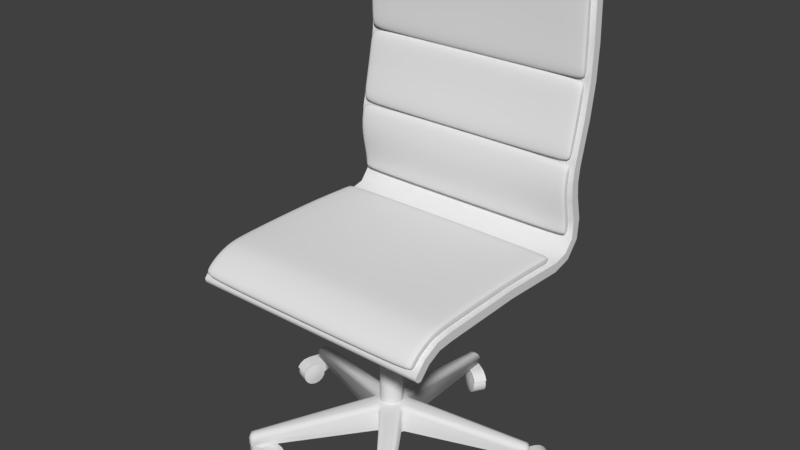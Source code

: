 # Source: office_chair.blend  (saved by Blender 2.79.0; exported with 4.5.12 LTS)
import bpy
from mathutils import Matrix  # noqa: F401  (used for matrix-valued properties, if any)

bpy.ops.wm.read_factory_settings(use_empty=True)
scene = bpy.context.scene
scene.name = 'Scene'

# ---- collections
col_collection_1 = bpy.data.collections.new('Collection 1'); scene.collection.children.link(col_collection_1)

# ---- materials (node trees are filled in below, after node groups)
mat_material = bpy.data.materials.new('Material')
mat_material.alpha_threshold = 0.0
mat_material.use_transparent_shadow = False
mat_material.roughness = 0.5
mat_material.line_color = (0.0, 0.0, 0.0, 1.0)

# ---- material node trees

# ---- world
world_world = bpy.data.worlds.new('World'); scene.world = world_world
world_world.color = (0.05088, 0.05088, 0.05088)
world_world.use_sun_shadow = False
world_world.sun_shadow_jitter_overblur = 0.0
world_world.cycles.sampling_method = 'MANUAL'

# ---- meshes
me_cylinder_003 = bpy.data.meshes.new('Cylinder.003')
me_cylinder_003.from_pydata([(0.1267, 0.06594, -0.09848), (0.1267, -0.06594, -0.09848), (0.1329, 0.06594, -0.09971), (0.1329, -0.06594, -0.09971), (0.1381, 0.06594, -0.1032), (0.1381, -0.06594, -0.1032), (0.1416, 0.06594, -0.1084), (0.1416, -0.06594, -0.1084), (0.1428, 0.06594, -0.1146), (0.1428, -0.06594, -0.1146), (0.1416, 0.06594, -0.1208), (0.1416, -0.06594, -0.1208), (0.1381, 0.06594, -0.126), (0.1381, -0.06594, -0.126), (0.1329, 0.06594, -0.1295), (0.1329, -0.06594, -0.1295), (0.1267, 0.06594, -0.1307), (0.1267, -0.06594, -0.1307), (0.1205, 0.06594, -0.1295), (0.1205, -0.06594, -0.1295), (0.1153, 0.06594, -0.126), (0.1153, -0.06594, -0.126), (0.1118, 0.06594, -0.1208), (0.1118, -0.06594, -0.1208), (0.1106, 0.06594, -0.1146), (0.1106, -0.06594, -0.1146), (0.1118, 0.06594, -0.1084), (0.1118, -0.06594, -0.1084), (0.1153, 0.06594, -0.1032), (0.1153, -0.06594, -0.1032), (0.1205, 0.06594, -0.09971), (0.1205, -0.06594, -0.09971), (0.1267, 0.05408, -0.01957), (0.1631, 0.05408, -0.0268), (0.1631, -0.05408, -0.0268), (0.1267, -0.05408, -0.01957), (0.1939, 0.05408, -0.0474), (0.1939, -0.05408, -0.0474), (0.2145, 0.05408, -0.07823), (0.2145, -0.05408, -0.07823), (0.2217, 0.05408, -0.1146), (0.2217, -0.05408, -0.1146), (0.2145, 0.05408, -0.151), (0.2145, -0.05408, -0.151), (0.1939, 0.05408, -0.1818), (0.1939, -0.05408, -0.1818), (0.1631, 0.05408, -0.2024), (0.1631, -0.05408, -0.2024), (0.1267, 0.05408, -0.2096), (0.1267, -0.05408, -0.2096), (0.09034, 0.05408, -0.2024), (0.09034, -0.05408, -0.2024), (0.05951, 0.05408, -0.1818), (0.05951, -0.05408, -0.1818), (0.03891, 0.05408, -0.151), (0.03891, -0.05408, -0.151), (0.03168, 0.05408, -0.1146), (0.03168, -0.05408, -0.1146), (0.03891, 0.05408, -0.07823), (0.03891, -0.05408, -0.07823), (0.05951, 0.05408, -0.0474), (0.05951, -0.05408, -0.0474), (0.09034, 0.05408, -0.0268), (0.09034, -0.05408, -0.0268), (0.1267, 0.06384, -0.07042), (0.1436, 0.06384, -0.07378), (0.1436, -0.06384, -0.07378), (0.1267, -0.06384, -0.07042), (0.1579, 0.06384, -0.08336), (0.1579, -0.06384, -0.08336), (0.1675, 0.06384, -0.09769), (0.1675, -0.06384, -0.09769), (0.1709, 0.06384, -0.1146), (0.1709, -0.06384, -0.1146), (0.1675, 0.06384, -0.1315), (0.1675, -0.06384, -0.1315), (0.1579, 0.06384, -0.1458), (0.1579, -0.06384, -0.1458), (0.1436, 0.06384, -0.1554), (0.1436, -0.06384, -0.1554), (0.1267, 0.06384, -0.1588), (0.1267, -0.06384, -0.1588), (0.1098, 0.06384, -0.1554), (0.1098, -0.06384, -0.1554), (0.09547, 0.06384, -0.1458), (0.09547, -0.06384, -0.1458), (0.08589, 0.06384, -0.1315), (0.08589, -0.06384, -0.1315), (0.08253, 0.06384, -0.1146), (0.08253, -0.06384, -0.1146), (0.08589, 0.06384, -0.09769), (0.08589, -0.06384, -0.09769), (0.09547, 0.06384, -0.08336), (0.09547, -0.06384, -0.08336), (0.1098, 0.06384, -0.07378), (0.1098, -0.06384, -0.07378), (0.1267, 0.05408, 0.0004336), (0.1267, -0.05408, 0.0004342), (0.1707, 0.05408, -0.008322), (0.1707, -0.05408, -0.008322), (0.208, 0.05408, -0.03326), (0.208, -0.05408, -0.03326), (0.2311, 0.05408, -0.06712), (0.2311, -0.05408, -0.06712), (0.01863, 0.05408, -0.1107), (0.01863, -0.05408, -0.1107), (0.01863, 0.05408, -0.07057), (0.01863, -0.05408, -0.07057), (0.01863, 0.05408, -0.03326), (0.01863, -0.05408, -0.03326), (0.01863, 0.05408, 0.0004336), (0.01863, -0.05408, 0.0004336), (0.1267, 0.05408, -0.01957), (0.1267, -0.05408, -0.01957), (0.1631, 0.05408, -0.0268), (0.1631, -0.05408, -0.0268), (0.1939, 0.05408, -0.0474), (0.1939, -0.05408, -0.0474), (0.2145, 0.05408, -0.07823), (0.2145, -0.05408, -0.07823), (0.03168, 0.05408, -0.1146), (0.03168, -0.05408, -0.1146), (0.03891, 0.05408, -0.07823), (0.03891, -0.05408, -0.07823), (0.05951, 0.05408, -0.0474), (0.05951, -0.05408, -0.0474), (0.09034, 0.05408, -0.0268), (0.09034, -0.05408, -0.0268), (0.1267, -0.03165, 0.0004341), (0.1267, 0.03165, 0.0004337), (0.1267, -2.421e-08, 0.0004339), (0.1707, 0.03165, -0.008322), (0.1707, -0.03165, -0.008322), (0.1707, -2.98e-08, -0.008322), (0.208, 0.03165, -0.03326), (0.208, -0.03165, -0.03326), (0.208, -2.98e-08, -0.03326), (0.2311, 0.03165, -0.06712), (0.2311, -0.03165, -0.06712), (0.2311, -2.235e-08, -0.06712), (-0.0154, -0.03737, -0.1107), (-0.0154, 0.03737, -0.1107), (-0.02927, -2.176e-08, -0.1107), (-0.0154, 0.03737, -0.07057), (-0.0154, -0.03737, -0.07057), (-0.02927, -2.176e-08, -0.07057), (-0.0154, 0.03737, -0.03326), (-0.0154, -0.03737, -0.03326), (-0.02927, -3.04e-08, -0.03326), (-0.0154, 0.03737, 0.0004336), (-0.0154, -0.03737, 0.0004336), (-0.02927, -3.04e-08, 0.0004336), (0.2145, -0.03165, -0.07823), (0.2145, 0.03165, -0.07823), (0.2145, -2.235e-08, -0.07823), (0.03168, 0.03165, -0.1146), (0.03168, -0.03165, -0.1146), (0.03168, -2.235e-08, -0.1146)], [], [(32, 35, 34, 33), (33, 34, 37, 36), (36, 37, 39, 38), (38, 39, 41, 40), (40, 41, 43, 42), (42, 43, 45, 44), (44, 45, 47, 46), (46, 47, 49, 48), (48, 49, 51, 50), (50, 51, 53, 52), (52, 53, 55, 54), (54, 55, 57, 56), (56, 57, 59, 58), (58, 59, 61, 60), (3, 1, 31, 29, 27, 25, 23, 21, 19, 17, 15, 13, 11, 9, 7, 5), (60, 61, 63, 62), (62, 63, 35, 32), (0, 2, 4, 6, 8, 10, 12, 14, 16, 18, 20, 22, 24, 26, 28, 30), (65, 64, 32, 33), (67, 66, 34, 35), (68, 65, 33, 36), (66, 69, 37, 34), (70, 68, 36, 38), (69, 71, 39, 37), (72, 70, 38, 40), (71, 73, 41, 39), (74, 72, 40, 42), (73, 75, 43, 41), (76, 74, 42, 44), (75, 77, 45, 43), (78, 76, 44, 46), (77, 79, 47, 45), (80, 78, 46, 48), (79, 81, 49, 47), (82, 80, 48, 50), (81, 83, 51, 49), (84, 82, 50, 52), (83, 85, 53, 51), (86, 84, 52, 54), (85, 87, 55, 53), (88, 86, 54, 56), (87, 89, 57, 55), (90, 88, 56, 58), (89, 91, 59, 57), (92, 90, 58, 60), (91, 93, 61, 59), (94, 92, 60, 62), (93, 95, 63, 61), (64, 94, 62, 32), (95, 67, 35, 63), (2, 0, 64, 65), (1, 3, 66, 67), (4, 2, 65, 68), (3, 5, 69, 66), (6, 4, 68, 70), (5, 7, 71, 69), (8, 6, 70, 72), (7, 9, 73, 71), (10, 8, 72, 74), (9, 11, 75, 73), (12, 10, 74, 76), (11, 13, 77, 75), (14, 12, 76, 78), (13, 15, 79, 77), (16, 14, 78, 80), (15, 17, 81, 79), (18, 16, 80, 82), (17, 19, 83, 81), (20, 18, 82, 84), (19, 21, 85, 83), (22, 20, 84, 86), (21, 23, 87, 85), (24, 22, 86, 88), (23, 25, 89, 87), (26, 24, 88, 90), (25, 27, 91, 89), (28, 26, 90, 92), (27, 29, 93, 91), (30, 28, 92, 94), (29, 31, 95, 93), (0, 30, 94, 64), (31, 1, 67, 95), (110, 149, 129, 96), (100, 134, 137, 102), (102, 137, 153, 118), (105, 140, 156, 121), (108, 146, 149, 110), (96, 129, 131, 98), (96, 98, 114, 112), (99, 97, 113, 115), (98, 100, 116, 114), (101, 99, 115, 117), (100, 102, 118, 116), (103, 101, 117, 119), (104, 141, 143, 106), (140, 105, 107, 144), (104, 106, 122, 120), (107, 105, 121, 123), (106, 108, 124, 122), (109, 107, 123, 125), (108, 110, 126, 124), (111, 109, 125, 127), (110, 96, 112, 126), (97, 111, 127, 113), (106, 143, 146, 108), (138, 103, 119, 152), (98, 131, 134, 100), (147, 109, 111, 150), (144, 107, 109, 147), (141, 104, 120, 155), (135, 101, 103, 138), (132, 99, 101, 135), (128, 97, 99, 132), (141, 155, 157, 142), (142, 157, 156, 140), (138, 152, 154, 139), (139, 154, 153, 137), (150, 128, 130, 151), (151, 130, 129, 149), (147, 150, 151, 148), (148, 151, 149, 146), (144, 147, 148, 145), (145, 148, 146, 143), (140, 144, 145, 142), (142, 145, 143, 141), (135, 138, 139, 136), (136, 139, 137, 134), (132, 135, 136, 133), (133, 136, 134, 131), (128, 132, 133, 130), (130, 133, 131, 129), (150, 111, 97, 128)])
me_cylinder_003.polygons.foreach_set('use_smooth', [True] * 132)
_k = set([(32, 33), (32, 62), (33, 36), (34, 35), (34, 37), (35, 63), (36, 38), (37, 39), (38, 40), (39, 41), (40, 42), (41, 43), (42, 44), (43, 45), (44, 46), (45, 47), (46, 48), (47, 49), (48, 50), (49, 51), (50, 52), (51, 53), (52, 54), (53, 55), (54, 56), (55, 57), (56, 58), (57, 59), (58, 60), (59, 61), (60, 62), (61, 63), (96, 98), (96, 110), (97, 99), (97, 111), (98, 100), (99, 101), (100, 102), (101, 103), (102, 118), (102, 137), (103, 119), (103, 138), (104, 106), (104, 120), (104, 141), (105, 107), (105, 121), (105, 140), (106, 108), (107, 109), (108, 110), (109, 111), (110, 149), (111, 150), (112, 114), (112, 126), (113, 115), (113, 127), (114, 116), (115, 117), (116, 118), (117, 119), (118, 153), (119, 152), (120, 122), (120, 155), (121, 123), (121, 156), (122, 124), (123, 125), (124, 126), (125, 127), (137, 139), (138, 139), (140, 142), (141, 142), (149, 151), (150, 151), (152, 154), (153, 154), (155, 157), (156, 157)])
me_cylinder_003.attributes.new('sharp_edge', 'BOOLEAN', 'EDGE').data.foreach_set('value', [ (min(e.vertices), max(e.vertices)) in _k for e in me_cylinder_003.edges])
me_cylinder_003.use_remesh_preserve_volume = False
me_cylinder_003.use_remesh_preserve_attributes = False
me_cylinder_003.use_mirror_vertex_groups = False
me_cylinder_003.update()
me_cylinder_002 = bpy.data.meshes.new('Cylinder.002')
me_cylinder_002.from_pydata([(3.353e-08, 2.608e-08, 0.0016), (0.7006, -0.877, -0.1908), (0.6689, -0.9207, -0.1908), (0.6176, -0.9373, -0.1908), (-0.6176, -0.9373, -0.1908), (-0.6689, -0.9207, -0.1908), (-0.7006, -0.877, -0.1908), (-1.082, 0.2977, -0.1908), (-1.082, 0.3517, -0.1908), (-1.051, 0.3953, -0.1908), (1.051, 0.3953, -0.1908), (1.082, 0.3517, -0.1908), (1.082, 0.2977, -0.1908), (2.058e-07, 1.138, -0.1908), (0.05128, 1.121, -0.1908), (-0.05128, 1.121, -0.1908), (2.833e-08, 0.1454, 0.0016), (0.1383, 0.04493, 0.0016), (0.08547, -0.1176, 0.0016), (-0.08546, -0.1176, 0.0016), (-0.1383, 0.04493, 0.0016), (-0.09463, 0.1299, -0.03865), (-0.08824, 0.1212, -0.01184), (-0.07295, 0.1001, 0.0), (-0.09506, 0.1291, -0.1908), (0.09428, 0.1301, -0.03865), (0.08804, 0.1214, -0.01184), (0.07268, 0.1003, -7.451e-09), (0.09344, 0.1303, -0.1908), (0.1529, -0.04945, -0.03865), (0.1427, -0.04622, -0.01184), (0.1179, -0.03812, 0.0), (0.1528, -0.0486, -0.1908), (0.0002174, -0.1607, -0.03865), (7.471e-05, -0.15, -0.01184), (3.144e-06, -0.1239, 4.47e-08), (0.001003, -0.1603, -0.1908), (-0.1528, -0.04987, -0.03865), (-0.1426, -0.04641, -0.01184), (-0.1178, -0.03828, 3.725e-08), (-0.1522, -0.0505, -0.1908), (0.1046, 0.1231, -0.1908), (0.08224, 0.1375, -0.1908), (0.1495, -0.06146, -0.1908), (0.1562, -0.03574, -0.1908), (-0.01226, -0.1611, -0.1908), (0.01427, -0.1596, -0.1908), (-0.157, -0.03813, -0.1908), (-0.1473, -0.06288, -0.1908), (-0.08479, 0.1376, -0.1908), (-0.1053, 0.1207, -0.1908), (0.6553, -0.8766, -0.1335), (0.7006, -0.877, -0.1764), (0.6873, -0.8769, -0.1483), (0.6461, -0.8893, -0.1335), (0.6689, -0.9207, -0.1764), (0.6622, -0.9115, -0.1483), (0.6312, -0.8942, -0.1335), (0.6176, -0.9373, -0.1764), (0.6216, -0.9247, -0.1483), (-0.6314, -0.8941, -0.1335), (-0.6176, -0.9373, -0.1764), (-0.6217, -0.9247, -0.1483), (-0.6461, -0.8893, -0.1335), (-0.6689, -0.9207, -0.1764), (-0.6622, -0.9115, -0.1483), (-0.6553, -0.8766, -0.1335), (-0.7006, -0.877, -0.1764), (-0.6873, -0.8769, -0.1483), (-1.045, 0.3242, -0.1335), (-1.082, 0.2977, -0.1764), (-1.072, 0.3055, -0.1483), (-1.045, 0.3397, -0.1335), (-1.082, 0.3517, -0.1764), (-1.072, 0.3482, -0.1483), (-1.036, 0.3524, -0.1335), (-1.051, 0.3953, -0.1764), (-1.046, 0.3827, -0.1483), (1.036, 0.3524, -0.1335), (1.051, 0.3953, -0.1764), (1.046, 0.3827, -0.1483), (1.045, 0.3397, -0.1335), (1.082, 0.3517, -0.1764), (1.072, 0.3482, -0.1483), (1.045, 0.3242, -0.1335), (1.082, 0.2977, -0.1764), (1.072, 0.3055, -0.1483), (0.01474, 1.094, -0.1335), (0.05128, 1.121, -0.1764), (0.04058, 1.113, -0.1483), (2.058e-07, 1.138, -0.1764), (1.989e-07, 1.099, -0.1335), (2.038e-07, 1.127, -0.1483), (-0.01491, 1.094, -0.1335), (-0.05128, 1.121, -0.1764), (-0.04063, 1.113, -0.1483), (0.08251, 0.1386, -0.03866), (0.04575, 0.1202, -9.723e-06), (0.07177, 0.1333, -0.01185), (0.09962, 0.08044, 9.708e-06), (0.1061, 0.1217, -0.03864), (0.1043, 0.1095, -0.01183), (0.1573, -0.03565, -0.03866), (0.1285, -0.006365, -9.716e-06), (0.1489, -0.02707, -0.01185), (0.1073, -0.06988, 9.723e-06), (0.1485, -0.06325, -0.03864), (0.1364, -0.06538, -0.01183), (0.01469, -0.1606, -0.03866), (0.03348, -0.1239, -5.64e-06), (0.02024, -0.15, -0.01185), (-0.03347, -0.1238, 5.722e-06), (-0.01426, -0.1608, -0.03864), (-0.02009, -0.1499, -0.01183), (-0.1482, -0.0636, -0.03866), (-0.1075, -0.07013, -5.64e-06), (-0.1364, -0.06559, -0.01185), (-0.1281, -0.00644, 5.715e-06), (-0.1573, -0.03613, -0.03864), (-0.1488, -0.02723, -0.01183), (-0.1063, 0.1213, -0.03866), (-0.1002, 0.08065, -9.723e-06), (-0.1046, 0.1094, -0.01185), (-0.04572, 0.1196, 9.723e-06), (-0.08298, 0.1385, -0.03864), (-0.07189, 0.133, -0.01183), (-0.1383, 0.04493, -0.2298), (-1.082, 0.3517, -0.2298), (0.7006, -0.877, -0.2298), (0.6689, -0.9207, -0.2298), (0.6176, -0.9373, -0.2298), (0.08547, -0.1176, -0.2298), (-0.6176, -0.9373, -0.2298), (-0.6689, -0.9207, -0.2298), (-0.7006, -0.877, -0.2298), (-0.08546, -0.1176, -0.2298), (-1.082, 0.2977, -0.2298), (-1.051, 0.3953, -0.2298), (1.051, 0.3953, -0.2298), (1.082, 0.3517, -0.2298), (1.082, 0.2977, -0.2298), (0.1383, 0.04493, -0.2298), (2.058e-07, 1.138, -0.2298), (0.05128, 1.121, -0.2298), (-0.05128, 1.121, -0.2298), (2.833e-08, 0.1454, -0.2094), (0.09344, 0.1303, -0.2298), (0.08224, 0.1375, -0.2298), (0.1528, -0.0486, -0.2298), (0.1562, -0.03574, -0.2298), (0.001003, -0.1603, -0.2298), (0.01427, -0.1596, -0.2298), (-0.1522, -0.0505, -0.2298), (-0.1473, -0.06288, -0.2298), (-0.09506, 0.1291, -0.2298), (-0.1053, 0.1207, -0.2298), (0.1046, 0.1231, -0.2298), (0.1495, -0.06146, -0.2298), (-0.01226, -0.1611, -0.2298), (-0.157, -0.03813, -0.2298), (-0.08479, 0.1376, -0.2298), (3.353e-08, 2.608e-08, -0.2094)], [], [(41, 100, 79, 10), (2, 55, 58, 3), (15, 13, 142, 144), (13, 90, 88, 14), (45, 112, 61, 4), (8, 73, 76, 9), (9, 50, 155, 137), (13, 14, 143, 142), (21, 24, 50, 120), (0, 99, 27, 97), (11, 82, 85, 12), (32, 43, 157, 148), (105, 18, 54, 51), (18, 109, 57, 54), (47, 7, 136, 159), (5, 64, 67, 6), (40, 47, 159, 152), (24, 49, 160, 154), (111, 19, 63, 60), (19, 115, 66, 63), (7, 70, 73, 8), (4, 61, 64, 5), (47, 118, 70, 7), (108, 46, 3, 58), (117, 20, 72, 69), (20, 121, 75, 72), (6, 48, 153, 134), (49, 124, 94, 15), (114, 48, 6, 67), (11, 12, 140, 139), (99, 17, 81, 78), (17, 103, 84, 81), (15, 94, 90, 13), (102, 44, 12, 85), (1, 52, 55, 2), (45, 4, 132, 158), (96, 42, 14, 88), (123, 16, 91, 93), (120, 50, 9, 76), (16, 97, 87, 91), (10, 79, 82, 11), (0, 105, 31, 103), (25, 28, 42, 96), (0, 111, 35, 109), (29, 32, 44, 102), (0, 117, 39, 115), (33, 36, 46, 108), (0, 123, 23, 121), (37, 40, 48, 114), (10, 11, 139, 138), (3, 46, 151, 130), (8, 9, 137, 127), (43, 1, 128, 157), (0, 97, 16, 123), (0, 115, 19, 111), (0, 121, 20, 117), (116, 38, 37, 114), (0, 109, 18, 105), (7, 8, 127, 136), (109, 35, 34, 110), (50, 24, 154, 155), (112, 45, 36, 33), (12, 44, 149, 140), (110, 34, 33, 108), (48, 40, 152, 153), (118, 47, 40, 37), (41, 10, 138, 156), (115, 39, 38, 116), (55, 52, 53, 56), (56, 53, 51, 54), (58, 55, 56, 59), (59, 56, 54, 57), (64, 61, 62, 65), (65, 62, 60, 63), (67, 64, 65, 68), (68, 65, 63, 66), (73, 70, 71, 74), (74, 71, 69, 72), (76, 73, 74, 77), (77, 74, 72, 75), (82, 79, 80, 83), (83, 80, 78, 81), (85, 82, 83, 86), (86, 83, 81, 84), (88, 90, 92, 89), (89, 92, 91, 87), (90, 94, 95, 92), (92, 95, 93, 91), (27, 99, 101, 26), (26, 101, 100, 25), (31, 105, 107, 30), (30, 107, 106, 29), (35, 111, 113, 34), (34, 113, 112, 33), (39, 117, 119, 38), (38, 119, 118, 37), (23, 123, 125, 22), (22, 125, 124, 21), (87, 97, 98, 89), (89, 98, 96, 88), (99, 78, 80, 101), (101, 80, 79, 100), (105, 51, 53, 107), (107, 53, 52, 106), (84, 103, 104, 86), (86, 104, 102, 85), (111, 60, 62, 113), (113, 62, 61, 112), (57, 109, 110, 59), (59, 110, 108, 58), (66, 115, 116, 68), (68, 116, 114, 67), (117, 69, 71, 119), (119, 71, 70, 118), (123, 93, 95, 125), (125, 95, 94, 124), (75, 121, 122, 77), (77, 122, 120, 76), (43, 106, 52, 1), (36, 45, 158, 150), (124, 49, 24, 21), (121, 23, 22, 122), (122, 22, 21, 120), (100, 41, 28, 25), (97, 27, 26, 98), (98, 26, 25, 96), (106, 43, 32, 29), (103, 31, 30, 104), (104, 30, 29, 102), (0, 103, 17, 99), (141, 156, 138, 139), (153, 135, 133, 134), (155, 126, 127, 137), (161, 157, 131, 151), (135, 158, 132, 133), (151, 131, 129, 130), (131, 157, 128, 129), (126, 159, 136, 127), (145, 160, 144, 142), (149, 141, 139, 140), (147, 145, 142, 143), (161, 159, 126, 155), (161, 158, 135, 153), (145, 147, 161, 160), (156, 161, 147, 146), (157, 161, 149, 148), (158, 161, 151, 150), (159, 161, 153, 152), (160, 161, 155, 154), (161, 156, 141, 149), (49, 15, 144, 160), (1, 2, 129, 128), (2, 3, 130, 129), (42, 28, 146, 147), (44, 32, 148, 149), (4, 5, 133, 132), (14, 42, 147, 143), (28, 41, 156, 146), (46, 36, 150, 151), (5, 6, 134, 133)])
me_cylinder_002.polygons.foreach_set('use_smooth', [True] * 160)
_k = set([(127, 136), (127, 137), (128, 129), (128, 157), (129, 130), (130, 151), (132, 133), (132, 158), (133, 134), (134, 153), (136, 159), (137, 155), (138, 139), (138, 156), (139, 140), (140, 149), (142, 143), (142, 144), (143, 147), (144, 160), (146, 147), (146, 156), (148, 149), (148, 157), (150, 151), (150, 158), (152, 153), (152, 159), (154, 155), (154, 160)])
me_cylinder_002.attributes.new('sharp_edge', 'BOOLEAN', 'EDGE').data.foreach_set('value', [ (min(e.vertices), max(e.vertices)) in _k for e in me_cylinder_002.edges])
_uv = me_cylinder_002.uv_layers.new(name='UVMap')
_uv.uv.foreach_set('vector', [0.0, 0.0, 1.0, 0.0, 1.0, 1.0, 0.0, 1.0, 0.0, 0.0, 1.0, 0.0, 1.0, 1.0, 0.0, 1.0, 0.0, 0.0, 1.0, 0.0, 1.0, 1.0, 0.0, 1.0, 0.0, 0.0, 1.0, 0.0, 1.0, 1.0, 0.0, 1.0, 0.0, 0.0, 1.0, 0.0, 1.0, 1.0, 0.0, 1.0, 0.0, 0.0, 1.0, 0.0, 1.0, 1.0, 0.0, 1.0, 0.0, 0.0, 1.0, 0.0, 1.0, 1.0, 0.0, 1.0, 0.0, 0.0, 1.0, 0.0, 1.0, 1.0, 0.0, 1.0, 0.0, 0.0, 1.0, 0.0, 1.0, 1.0, 0.0, 1.0, 0.0, 0.0, 1.0, 0.0, 1.0, 1.0, 0.0, 1.0, 0.0, 0.0, 1.0, 0.0, 1.0, 1.0, 0.0, 1.0, 0.0, 0.0, 1.0, 0.0, 1.0, 1.0, 0.0, 1.0, 0.0, 0.0, 1.0, 0.0, 1.0, 1.0, 0.0, 1.0, 0.0, 0.0, 1.0, 0.0, 1.0, 1.0, 0.0, 1.0, 0.0, 0.0, 1.0, 0.0, 1.0, 1.0, 0.0, 1.0, 0.0, 0.0, 1.0, 0.0, 1.0, 1.0, 0.0, 1.0, 0.0, 0.0, 1.0, 0.0, 1.0, 1.0, 0.0, 1.0, 0.0, 0.0, 1.0, 0.0, 1.0, 1.0, 0.0, 1.0, 0.0, 0.0, 1.0, 0.0, 1.0, 1.0, 0.0, 1.0, 0.0, 0.0, 1.0, 0.0, 1.0, 1.0, 0.0, 1.0, 0.0, 0.0, 1.0, 0.0, 1.0, 1.0, 0.0, 1.0, 0.0, 0.0, 1.0, 0.0, 1.0, 1.0, 0.0, 1.0, 0.0, 0.0, 1.0, 0.0, 1.0, 1.0, 0.0, 1.0, 0.0, 0.0, 1.0, 0.0, 1.0, 1.0, 0.0, 1.0, 0.0, 0.0, 1.0, 0.0, 1.0, 1.0, 0.0, 1.0, 0.0, 0.0, 1.0, 0.0, 1.0, 1.0, 0.0, 1.0, 0.0, 0.0, 1.0, 0.0, 1.0, 1.0, 0.0, 1.0, 0.0, 0.0, 1.0, 0.0, 1.0, 1.0, 0.0, 1.0, 0.0, 0.0, 1.0, 0.0, 1.0, 1.0, 0.0, 1.0, 0.0, 0.0, 1.0, 0.0, 1.0, 1.0, 0.0, 1.0, 0.0, 0.0, 1.0, 0.0, 1.0, 1.0, 0.0, 1.0, 0.0, 0.0, 1.0, 0.0, 1.0, 1.0, 0.0, 1.0, 0.0, 0.0, 1.0, 0.0, 1.0, 1.0, 0.0, 1.0, 0.0, 0.0, 1.0, 0.0, 1.0, 1.0, 0.0, 1.0, 0.0, 0.0, 1.0, 0.0, 1.0, 1.0, 0.0, 1.0, 0.0, 0.0, 1.0, 0.0, 1.0, 1.0, 0.0, 1.0, 0.0, 0.0, 1.0, 0.0, 1.0, 1.0, 0.0, 1.0, 0.0, 0.0, 1.0, 0.0, 1.0, 1.0, 0.0, 1.0, 0.0, 0.0, 1.0, 0.0, 1.0, 1.0, 0.0, 1.0, 0.0, 0.0, 1.0, 0.0, 1.0, 1.0, 0.0, 1.0, 0.0, 0.0, 1.0, 0.0, 1.0, 1.0, 0.0, 1.0, 0.0, 0.0, 1.0, 0.0, 1.0, 1.0, 0.0, 1.0, 0.0, 0.0, 1.0, 0.0, 1.0, 1.0, 0.0, 1.0, 0.0, 0.0, 1.0, 0.0, 1.0, 1.0, 0.0, 1.0, 0.0, 0.0, 1.0, 0.0, 1.0, 1.0, 0.0, 1.0, 0.0, 0.0, 1.0, 0.0, 1.0, 1.0, 0.0, 1.0, 0.0, 0.0, 1.0, 0.0, 1.0, 1.0, 0.0, 1.0, 0.0, 0.0, 1.0, 0.0, 1.0, 1.0, 0.0, 1.0, 0.0, 0.0, 1.0, 0.0, 1.0, 1.0, 0.0, 1.0, 0.0, 0.0, 1.0, 0.0, 1.0, 1.0, 0.0, 1.0, 0.0, 0.0, 1.0, 0.0, 1.0, 1.0, 0.0, 1.0, 0.0, 0.0, 1.0, 0.0, 1.0, 1.0, 0.0, 1.0, 0.0, 0.0, 1.0, 0.0, 1.0, 1.0, 0.0, 1.0, 0.0, 0.0, 1.0, 0.0, 1.0, 1.0, 0.0, 1.0, 0.0, 0.0, 1.0, 0.0, 1.0, 1.0, 0.0, 1.0, 0.0, 0.0, 1.0, 0.0, 1.0, 1.0, 0.0, 1.0, 0.0, 0.0, 1.0, 0.0, 1.0, 1.0, 0.0, 1.0, 0.0, 0.0, 1.0, 0.0, 1.0, 1.0, 0.0, 1.0, 0.0, 0.0, 1.0, 0.0, 1.0, 1.0, 0.0, 1.0, 0.0, 0.0, 1.0, 0.0, 1.0, 1.0, 0.0, 1.0, 0.0, 0.0, 1.0, 0.0, 1.0, 1.0, 0.0, 1.0, 0.0, 0.0, 1.0, 0.0, 1.0, 1.0, 0.0, 1.0, 0.0, 0.0, 1.0, 0.0, 1.0, 1.0, 0.0, 1.0, 0.0, 0.0, 1.0, 0.0, 1.0, 1.0, 0.0, 1.0, 0.0, 0.0, 1.0, 0.0, 1.0, 1.0, 0.0, 1.0, 0.0, 0.0, 1.0, 0.0, 1.0, 1.0, 0.0, 1.0, 0.0, 0.0, 1.0, 0.0, 1.0, 1.0, 0.0, 1.0, 0.0, 0.0, 1.0, 0.0, 1.0, 1.0, 0.0, 1.0, 0.0, 0.0, 1.0, 0.0, 1.0, 1.0, 0.0, 1.0, 0.0, 0.0, 1.0, 0.0, 1.0, 1.0, 0.0, 1.0, 0.0, 0.0, 1.0, 0.0, 1.0, 1.0, 0.0, 1.0, 0.0, 0.0, 1.0, 0.0, 1.0, 1.0, 0.0, 1.0, 0.0, 0.0, 1.0, 0.0, 1.0, 1.0, 0.0, 1.0, 0.0, 0.0, 1.0, 0.0, 1.0, 1.0, 0.0, 1.0, 0.0, 0.0, 1.0, 0.0, 1.0, 1.0, 0.0, 1.0, 0.0, 0.0, 1.0, 0.0, 1.0, 1.0, 0.0, 1.0, 0.0, 0.0, 1.0, 0.0, 1.0, 1.0, 0.0, 1.0, 0.0, 0.0, 1.0, 0.0, 1.0, 1.0, 0.0, 1.0, 0.0, 0.0, 1.0, 0.0, 1.0, 1.0, 0.0, 1.0, 0.0, 0.0, 1.0, 0.0, 1.0, 1.0, 0.0, 1.0, 0.0, 0.0, 1.0, 0.0, 1.0, 1.0, 0.0, 1.0, 0.0, 0.0, 1.0, 0.0, 1.0, 1.0, 0.0, 1.0, 0.0, 0.0, 1.0, 0.0, 1.0, 1.0, 0.0, 1.0, 0.0, 0.0, 1.0, 0.0, 1.0, 1.0, 0.0, 1.0, 0.0, 0.0, 1.0, 0.0, 1.0, 1.0, 0.0, 1.0, 0.0, 0.0, 1.0, 0.0, 1.0, 1.0, 0.0, 1.0, 0.0, 0.0, 1.0, 0.0, 1.0, 1.0, 0.0, 1.0, 0.0, 0.0, 1.0, 0.0, 1.0, 1.0, 0.0, 1.0, 0.0, 0.0, 1.0, 0.0, 1.0, 1.0, 0.0, 1.0, 0.0, 0.0, 1.0, 0.0, 1.0, 1.0, 0.0, 1.0, 0.0, 0.0, 1.0, 0.0, 1.0, 1.0, 0.0, 1.0, 0.0, 0.0, 1.0, 0.0, 1.0, 1.0, 0.0, 1.0, 0.0, 0.0, 1.0, 0.0, 1.0, 1.0, 0.0, 1.0, 0.0, 0.0, 1.0, 0.0, 1.0, 1.0, 0.0, 1.0, 0.0, 0.0, 1.0, 0.0, 1.0, 1.0, 0.0, 1.0, 0.0, 0.0, 1.0, 0.0, 1.0, 1.0, 0.0, 1.0, 0.0, 0.0, 1.0, 0.0, 1.0, 1.0, 0.0, 1.0, 0.0, 0.0, 1.0, 0.0, 1.0, 1.0, 0.0, 1.0, 0.0, 0.0, 1.0, 0.0, 1.0, 1.0, 0.0, 1.0, 0.0, 0.0, 1.0, 0.0, 1.0, 1.0, 0.0, 1.0, 0.0, 0.0, 1.0, 0.0, 1.0, 1.0, 0.0, 1.0, 0.0, 0.0, 1.0, 0.0, 1.0, 1.0, 0.0, 1.0, 0.0, 0.0, 1.0, 0.0, 1.0, 1.0, 0.0, 1.0, 0.0, 0.0, 1.0, 0.0, 1.0, 1.0, 0.0, 1.0, 0.0, 0.0, 1.0, 0.0, 1.0, 1.0, 0.0, 1.0, 0.0, 0.0, 1.0, 0.0, 1.0, 1.0, 0.0, 1.0, 0.0, 0.0, 1.0, 0.0, 1.0, 1.0, 0.0, 1.0, 0.0, 0.0, 1.0, 0.0, 1.0, 1.0, 0.0, 1.0, 0.0, 0.0, 1.0, 0.0, 1.0, 1.0, 0.0, 1.0, 0.0, 0.0, 1.0, 0.0, 1.0, 1.0, 0.0, 1.0, 0.0, 0.0, 1.0, 0.0, 1.0, 1.0, 0.0, 1.0, 0.0, 0.0, 1.0, 0.0, 1.0, 1.0, 0.0, 1.0, 0.0, 0.0, 1.0, 0.0, 1.0, 1.0, 0.0, 1.0, 0.0, 0.0, 1.0, 0.0, 1.0, 1.0, 0.0, 1.0, 0.0, 0.0, 1.0, 0.0, 1.0, 1.0, 0.0, 1.0, 0.0, 0.0, 1.0, 0.0, 1.0, 1.0, 0.0, 1.0, 0.0, 0.0, 1.0, 0.0, 1.0, 1.0, 0.0, 1.0, 0.0, 0.0, 1.0, 0.0, 1.0, 1.0, 0.0, 1.0, 0.0, 0.0, 1.0, 0.0, 1.0, 1.0, 0.0, 1.0, 0.0, 0.0, 1.0, 0.0, 1.0, 1.0, 0.0, 1.0, 0.0, 0.0, 1.0, 0.0, 1.0, 1.0, 0.0, 1.0, 0.0, 0.0, 1.0, 0.0, 1.0, 1.0, 0.0, 1.0, 0.0, 0.0, 1.0, 0.0, 1.0, 1.0, 0.0, 1.0, 0.0, 0.0, 1.0, 0.0, 1.0, 1.0, 0.0, 1.0, 0.0, 0.0, 1.0, 0.0, 1.0, 1.0, 0.0, 1.0, 0.0, 0.0, 1.0, 0.0, 1.0, 1.0, 0.0, 1.0, 0.0, 0.0, 1.0, 0.0, 1.0, 1.0, 0.0, 1.0, 0.0, 0.0, 1.0, 0.0, 1.0, 1.0, 0.0, 1.0, 0.0, 0.0, 1.0, 0.0, 1.0, 1.0, 0.0, 1.0, 0.0, 0.0, 1.0, 0.0, 1.0, 1.0, 0.0, 1.0, 0.0, 0.0, 1.0, 0.0, 1.0, 1.0, 0.0, 1.0, 0.0, 0.0, 1.0, 0.0, 1.0, 1.0, 0.0, 1.0, 0.0, 0.0, 1.0, 0.0, 1.0, 1.0, 0.0, 1.0, 0.0, 0.0, 1.0, 0.0, 1.0, 1.0, 0.0, 1.0, 0.0, 0.0, 1.0, 0.0, 1.0, 1.0, 0.0, 1.0, 0.0, 0.0, 1.0, 0.0, 1.0, 1.0, 0.0, 1.0, 0.0, 0.0, 1.0, 0.0, 1.0, 1.0, 0.0, 1.0, 0.0, 0.0, 1.0, 0.0, 1.0, 1.0, 0.0, 1.0, 0.0, 0.0, 1.0, 0.0, 1.0, 1.0, 0.0, 1.0, 0.0, 0.0, 1.0, 0.0, 1.0, 1.0, 0.0, 1.0, 0.0, 0.0, 1.0, 0.0, 1.0, 1.0, 0.0, 1.0, 0.0, 0.0, 1.0, 0.0, 1.0, 1.0, 0.0, 1.0, 0.0, 0.0, 1.0, 0.0, 1.0, 1.0, 0.0, 1.0, 0.0, 0.0, 1.0, 0.0, 1.0, 1.0, 0.0, 1.0, 0.0, 0.0, 1.0, 0.0, 1.0, 1.0, 0.0, 1.0, 0.0, 0.0, 1.0, 0.0, 1.0, 1.0, 0.0, 1.0, 0.0, 0.0, 1.0, 0.0, 1.0, 1.0, 0.0, 1.0, 0.0, 0.0, 1.0, 0.0, 1.0, 1.0, 0.0, 1.0, 0.0, 0.0, 1.0, 0.0, 1.0, 1.0, 0.0, 1.0, 0.0, 0.0, 1.0, 0.0, 1.0, 1.0, 0.0, 1.0, 0.0, 0.0, 1.0, 0.0, 1.0, 1.0, 0.0, 1.0, 0.0, 0.0, 1.0, 0.0, 1.0, 1.0, 0.0, 1.0, 0.0, 0.0, 1.0, 0.0, 1.0, 1.0, 0.0, 1.0, 0.0, 0.0, 1.0, 0.0, 1.0, 1.0, 0.0, 1.0, 0.0, 0.0, 1.0, 0.0, 1.0, 1.0, 0.0, 1.0, 0.0, 0.0, 1.0, 0.0, 1.0, 1.0, 0.0, 1.0, 0.0, 0.0, 1.0, 0.0, 1.0, 1.0, 0.0, 1.0, 0.0, 0.0, 1.0, 0.0, 1.0, 1.0, 0.0, 1.0, 0.0, 0.0, 1.0, 0.0, 1.0, 1.0, 0.0, 1.0, 0.0, 0.0, 1.0, 0.0, 1.0, 1.0, 0.0, 1.0])
me_cylinder_002.use_remesh_preserve_volume = False
me_cylinder_002.use_remesh_preserve_attributes = False
me_cylinder_002.use_mirror_vertex_groups = False
me_cylinder_002.update()
me_cylinder = bpy.data.meshes.new('Cylinder')
me_cylinder.from_pydata([(-2.908e-08, 0.05588, -0.3867), (-2.908e-08, 0.05588, 0.2006), (0.02794, 0.04839, -0.3867), (0.02794, 0.04839, 0.2006), (0.04839, 0.02794, -0.3867), (0.04839, 0.02794, 0.2006), (0.05588, -1.36e-07, -0.3867), (0.05588, -1.36e-07, 0.2006), (0.04839, -0.02794, -0.3867), (0.04839, -0.02794, 0.2006), (0.02794, -0.04839, -0.3867), (0.02794, -0.04839, 0.2006), (-2.064e-08, -0.05588, -0.3867), (-2.064e-08, -0.05588, 0.2006), (-0.02794, -0.04839, -0.3867), (-0.02794, -0.04839, 0.2006), (-0.04839, -0.02794, -0.3867), (-0.04839, -0.02794, 0.2006), (-0.05588, -1.595e-07, -0.3867), (-0.05588, -1.595e-07, 0.2006), (-0.04839, 0.02794, -0.3867), (-0.04839, 0.02794, 0.2006), (-0.02794, 0.04839, -0.3867), (-0.02794, 0.04839, 0.2006), (-2.606e-08, 0.07255, -0.3867), (0.03628, 0.06283, -0.3867), (0.06283, 0.03628, -0.3867), (0.07255, -1.367e-07, -0.3867), (0.06283, -0.03628, -0.3867), (0.03628, -0.06283, -0.3867), (-2.131e-08, -0.07255, -0.3867), (-0.03628, -0.06283, -0.3867), (-0.06283, -0.03628, -0.3867), (-0.07255, -1.597e-07, -0.3867), (-0.06283, 0.03628, -0.3867), (-0.03628, 0.06283, -0.3867), (-2.131e-08, -0.07255, -0.6466), (-0.03628, -0.06283, -0.6466), (0.03628, -0.06283, -0.6466), (0.06283, -0.03628, -0.6466), (0.07255, -1.367e-07, -0.6466), (-0.03628, 0.06283, -0.6466), (-2.606e-08, 0.07255, -0.6466), (0.03628, 0.06283, -0.6466), (0.06283, 0.03628, -0.6466), (-0.06283, 0.03628, -0.6466), (-0.07255, -1.597e-07, -0.6466), (-0.06283, -0.03628, -0.6466), (-2.316e-08, 0.09354, -1.02), (0.04677, 0.08101, -1.02), (0.08101, 0.04677, -1.02), (0.09354, -1.358e-07, -1.02), (0.08101, -0.04677, -1.02), (0.04677, -0.08101, -1.02), (-2.042e-08, -0.09354, -1.02), (-0.04677, -0.08101, -1.02), (-0.08101, -0.04677, -1.02), (-0.09354, -1.632e-07, -1.02), (-0.08101, 0.04677, -1.02), (-0.04677, 0.08101, -1.02), (-0.04677, -0.08101, -0.6466), (-2.316e-08, 0.09354, -0.6466), (0.04677, 0.08101, -0.6466), (-2.042e-08, -0.09354, -0.6466), (0.04677, -0.08101, -0.6466), (0.08101, -0.04677, -0.6466), (0.09354, -1.358e-07, -0.6466), (-0.04677, 0.08101, -0.6466), (0.08101, 0.04677, -0.6466), (-0.08101, 0.04677, -0.6466), (-0.09354, -1.632e-07, -0.6466), (-0.08101, -0.04677, -0.6466)], [], [(0, 1, 3, 2), (2, 3, 5, 4), (4, 5, 7, 6), (6, 7, 9, 8), (8, 9, 11, 10), (10, 11, 13, 12), (12, 13, 15, 14), (14, 15, 17, 16), (16, 17, 19, 18), (18, 19, 21, 20), (20, 21, 23, 22), (22, 23, 1, 0), (14, 16, 32, 31), (4, 6, 27, 26), (18, 20, 34, 33), (8, 10, 29, 28), (22, 0, 24, 35), (12, 14, 31, 30), (2, 4, 26, 25), (44, 40, 66, 68), (45, 41, 67, 69), (36, 37, 60, 63), (43, 44, 68, 62), (38, 36, 63, 64), (0, 2, 25, 24), (10, 12, 30, 29), (20, 22, 35, 34), (6, 8, 28, 27), (16, 18, 33, 32), (31, 32, 47, 37), (32, 33, 46, 47), (33, 34, 45, 46), (25, 26, 44, 43), (34, 35, 41, 45), (26, 27, 40, 44), (24, 25, 43, 42), (35, 24, 42, 41), (27, 28, 39, 40), (28, 29, 38, 39), (29, 30, 36, 38), (30, 31, 37, 36), (63, 60, 55, 54), (64, 63, 54, 53), (65, 64, 53, 52), (66, 65, 52, 51), (67, 61, 48, 59), (61, 62, 49, 48), (68, 66, 51, 50), (69, 67, 59, 58), (62, 68, 50, 49), (70, 69, 58, 57), (71, 70, 57, 56), (60, 71, 56, 55), (42, 43, 62, 61), (41, 42, 61, 67), (37, 47, 71, 60), (40, 39, 65, 66), (47, 46, 70, 71), (39, 38, 64, 65), (46, 45, 69, 70)])
me_cylinder.polygons.foreach_set('use_smooth', [True] * 60)
_k = set([(0, 2), (0, 22), (2, 4), (4, 6), (6, 8), (8, 10), (10, 12), (12, 14), (14, 16), (16, 18), (18, 20), (20, 22), (24, 25), (24, 35), (25, 26), (26, 27), (27, 28), (28, 29), (29, 30), (30, 31), (31, 32), (32, 33), (33, 34), (34, 35), (36, 37), (36, 38), (37, 47), (38, 39), (39, 40), (40, 44), (41, 42), (41, 45), (42, 43), (43, 44), (45, 46), (46, 47), (60, 63), (60, 71), (61, 62), (61, 67), (62, 68), (63, 64), (64, 65), (65, 66), (66, 68), (67, 69), (69, 70), (70, 71)])
me_cylinder.attributes.new('sharp_edge', 'BOOLEAN', 'EDGE').data.foreach_set('value', [ (min(e.vertices), max(e.vertices)) in _k for e in me_cylinder.edges])
me_cylinder.use_remesh_preserve_volume = False
me_cylinder.use_remesh_preserve_attributes = False
me_cylinder.use_mirror_vertex_groups = False
me_cylinder.update()
me_cube_003 = bpy.data.meshes.new('Cube.003')
me_cube_003.from_pydata([(0.3732, -0.09518, 0.9984), (-0.3732, -0.09518, 0.9984), (-0.2774, -0.1022, 0.8291), (0.2774, -0.1022, 0.8291), (-0.2661, 0.416, 0.9711), (-0.3732, 0.3273, 0.9759), (-0.3418, 0.39, 0.9725), (0.3732, 0.3273, 0.9759), (0.2661, 0.416, 0.9711), (0.3418, 0.39, 0.9725), (0.2702, -0.5049, 0.9595), (0.3732, -0.4143, 0.9681), (0.3431, -0.4784, 0.962), (-0.3732, -0.4143, 0.9681), (-0.2702, -0.5049, 0.9595), (-0.3431, -0.4784, 0.962), (0.1702, 0.3438, 0.8045), (0.2774, 0.2552, 0.8094), (0.246, 0.3178, 0.806), (-0.2774, 0.2552, 0.8094), (-0.1702, 0.3438, 0.8045), (-0.246, 0.3178, 0.806), (-0.1744, -0.4365, 0.7871), (-0.2774, -0.3461, 0.7985), (-0.2472, -0.41, 0.7905), (0.2774, -0.3461, 0.7985), (0.1744, -0.4365, 0.7871), (0.2472, -0.41, 0.7905), (0.1504, -0.1022, 0.8291), (0.2262, -0.1022, 0.8291), (-0.2365, -0.1022, 0.8291), (-0.1788, -0.1022, 0.8291)], [], [(2, 23, 13, 1), (22, 26, 10, 14), (7, 0, 3, 17), (16, 20, 4, 8), (22, 31, 28, 26), (2, 19, 21, 30), (0, 11, 25, 3), (22, 14, 15, 24), (24, 15, 13, 23), (16, 8, 9, 18), (18, 9, 7, 17), (4, 20, 21, 6), (6, 21, 19, 5), (10, 26, 27, 12), (12, 27, 25, 11), (19, 2, 1, 5), (26, 28, 29, 27), (28, 16, 18, 29), (27, 29, 3, 25), (31, 22, 24, 30), (30, 24, 23, 2), (29, 18, 17, 3), (30, 21, 20, 31), (31, 20, 16, 28)])
me_cube_003.polygons.foreach_set('use_smooth', [True] * 24)
_k = set([(0, 7), (0, 11), (1, 5), (1, 13), (2, 19), (2, 23), (3, 17), (3, 25), (16, 18), (16, 20), (17, 18), (19, 21), (20, 21), (22, 24), (22, 26), (23, 24), (25, 27), (26, 27)])
me_cube_003.attributes.new('sharp_edge', 'BOOLEAN', 'EDGE').data.foreach_set('value', [ (min(e.vertices), max(e.vertices)) in _k for e in me_cube_003.edges])
me_cube_003.materials.append(mat_material)
me_cube_003.use_remesh_preserve_volume = False
me_cube_003.use_remesh_preserve_attributes = False
me_cube_003.use_mirror_vertex_groups = False
me_cube_003.update()
me_cube_002 = bpy.data.meshes.new('Cube.002')
me_cube_002.from_pydata([(1.0, -0.178, 1.084), (-1.0, -0.178, 1.084), (-1.0, 0.5269, 1.081), (-1.0, 0.8201, 0.9988), (-1.0, 0.6769, 1.067), (1.0, 0.8201, 0.9988), (1.0, 0.5269, 1.081), (1.0, 0.6769, 1.067), (1.0, 0.8965, 0.9479), (0.9818, 0.9143, 0.9558), (-1.0, 0.8963, 0.9481), (-0.9818, 0.9143, 0.9558), (0.9818, -0.1789, 1.122), (1.0, -0.1785, 1.104), (-1.0, -0.1785, 1.104), (-0.9818, -0.1789, 1.122), (-1.0, 0.5278, 1.1), (-0.9818, 0.5287, 1.118), (-0.9818, 0.8419, 1.029), (-1.0, 0.8312, 1.014), (-0.9818, 0.6868, 1.103), (-1.0, 0.6819, 1.085), (1.0, 0.8312, 1.014), (0.9818, 0.8419, 1.029), (0.9818, 0.5287, 1.118), (1.0, 0.5278, 1.1), (1.0, 0.6819, 1.085), (0.9818, 0.6868, 1.103), (1.0, -0.6735, 1.075), (0.9818, -0.6807, 1.093), (-1.0, -0.6734, 1.075), (-0.9818, -0.6807, 1.093), (1.0, 0.8667, 0.9101), (0.9818, 0.8579, 0.893), (-1.0, 0.8665, 0.9102), (-0.9818, 0.8579, 0.893), (1.0, -0.1775, 1.065), (0.9818, -0.177, 1.047), (-0.9818, -0.177, 1.047), (-1.0, -0.1775, 1.065), (-0.9818, 0.5251, 1.043), (-1.0, 0.526, 1.062), (-1.0, 0.809, 0.9834), (-0.9818, 0.7982, 0.9684), (-1.0, 0.6719, 1.048), (-0.9818, 0.667, 1.031), (0.9818, 0.7982, 0.9684), (1.0, 0.809, 0.9834), (1.0, 0.526, 1.062), (0.9818, 0.5251, 1.043), (0.9818, 0.667, 1.031), (1.0, 0.6719, 1.048), (1.0, -0.6729, 1.037), (0.9818, -0.6797, 1.018), (-1.0, -0.6729, 1.037), (-0.9818, -0.6797, 1.018), (0.9818, 0.9176, 0.899), (1.0, 0.8982, 0.9188), (-1.0, 0.898, 0.919), (-0.9818, 0.9176, 0.899), (1.0, -0.6969, 1.055), (0.9818, -0.7263, 1.053), (-0.9818, -0.7263, 1.053), (-1.0, -0.6969, 1.055), (1.0, -0.5745, 1.081), (0.9818, -0.5804, 1.099), (-1.0, -0.5744, 1.081), (-0.9818, -0.5804, 1.099), (0.9818, -0.5791, 1.024), (1.0, -0.5738, 1.043), (-0.9818, -0.5791, 1.024), (-1.0, -0.5738, 1.043), (1.0, -0.5931, 1.061), (-1.0, -0.5931, 1.061)], [], [(64, 28, 60, 72), (21, 19, 3, 4), (22, 26, 7, 5), (8, 22, 5, 57), (24, 17, 15, 12), (6, 0, 36, 48), (4, 3, 42, 44), (5, 7, 51, 47), (57, 5, 47, 32), (72, 60, 52, 69), (61, 62, 55, 53), (7, 6, 48, 51), (3, 58, 34, 42), (1, 2, 41, 39), (73, 1, 39, 71), (2, 4, 44, 41), (16, 21, 4, 2), (25, 13, 0, 6), (59, 56, 33, 35), (66, 14, 1, 73), (14, 16, 2, 1), (65, 67, 31, 29), (19, 10, 58, 3), (26, 25, 6, 7), (20, 27, 23, 18), (29, 31, 62, 61), (17, 24, 27, 20), (9, 11, 18, 23), (21, 16, 17, 20), (25, 26, 27, 24), (19, 21, 20, 18), (26, 22, 23, 27), (22, 8, 9, 23), (10, 19, 18, 11), (13, 25, 24, 12), (16, 14, 15, 17), (64, 13, 12, 65), (66, 30, 31, 67), (45, 40, 41, 44), (49, 50, 51, 48), (43, 45, 44, 42), (50, 46, 47, 51), (46, 33, 32, 47), (35, 43, 42, 34), (37, 49, 48, 36), (40, 38, 39, 41), (68, 37, 36, 69), (70, 55, 54, 71), (57, 32, 33, 56), (59, 35, 34, 58), (61, 53, 52, 60), (63, 54, 55, 62), (8, 57, 56, 9), (11, 59, 58, 10), (29, 61, 60, 28), (30, 63, 62, 31), (11, 9, 56, 59), (38, 70, 71, 39), (53, 68, 69, 52), (14, 66, 67, 15), (28, 64, 65, 29), (12, 15, 67, 65), (30, 66, 73, 63), (63, 73, 71, 54), (0, 72, 69, 36), (13, 64, 72, 0)])
me_cube_002.polygons.foreach_set('use_smooth', [True] * 66)
_k = set([(8, 22), (9, 23), (10, 19), (11, 18), (12, 24), (12, 65), (13, 25), (13, 64), (14, 16), (14, 66), (15, 17), (15, 67), (16, 21), (17, 20), (18, 20), (19, 21), (22, 26), (23, 27), (24, 27), (25, 26), (28, 64), (29, 65), (30, 66), (31, 67), (32, 47), (33, 46), (34, 42), (35, 43), (36, 48), (36, 69), (37, 49), (37, 68), (38, 40), (38, 70), (39, 41), (39, 71), (40, 45), (41, 44), (42, 44), (43, 45), (46, 50), (47, 51), (48, 51), (49, 50), (52, 69), (53, 68), (54, 71), (55, 70)])
me_cube_002.attributes.new('sharp_edge', 'BOOLEAN', 'EDGE').data.foreach_set('value', [ (min(e.vertices), max(e.vertices)) in _k for e in me_cube_002.edges])
_uv = me_cube_002.uv_layers.new(name='UVMap')
_uv.uv.foreach_set('vector', [0.8949, 0.07522, 0.9011, 0.02567, 0.9114, 0.01473, 0.9049, 0.06668, 0.7567, 0.1261, 0.7833, 0.04817, 0.7907, 0.05312, 0.7652, 0.1279, 0.8733, 0.7849, 0.8467, 0.7069, 0.8552, 0.7052, 0.8807, 0.7799, 0.901, 0.8205, 0.8733, 0.7849, 0.8807, 0.7799, 0.9141, 0.8225, 0.5663, 1.805e-07, 0.5663, 0.9908, 0.2454, 0.9908, 0.2454, 2.707e-07, 0.8543, 0.6291, 0.8788, 0.2745, 0.8875, 0.2755, 0.8631, 0.6295, 0.7652, 0.1279, 0.7907, 0.05312, 0.7981, 0.05806, 0.7737, 0.1297, 0.8807, 0.7799, 0.8552, 0.7052, 0.8637, 0.7034, 0.8881, 0.775, 0.9141, 0.8225, 0.8807, 0.7799, 0.8881, 0.775, 0.9192, 0.807, 0.9049, 0.06668, 0.9114, 0.01473, 0.9186, 0.02754, 0.9124, 0.07714, 1.0, 0.0, 1.0, 0.9908, 0.9805, 0.9908, 0.9805, 0.0, 0.8552, 0.7052, 0.8543, 0.6291, 0.8631, 0.6295, 0.8637, 0.7034, 0.7907, 0.05312, 0.824, 0.01065, 0.8291, 0.02615, 0.7981, 0.05806, 0.7888, 0.5586, 0.7643, 0.2039, 0.7731, 0.2036, 0.7975, 0.5575, 0.8148, 0.7664, 0.7888, 0.5586, 0.7975, 0.5575, 0.8224, 0.7559, 0.7643, 0.2039, 0.7652, 0.1279, 0.7737, 0.1297, 0.7731, 0.2036, 0.7556, 0.2042, 0.7567, 0.1261, 0.7652, 0.1279, 0.7643, 0.2039, 0.8456, 0.6288, 0.8701, 0.2734, 0.8788, 0.2745, 0.8543, 0.6291, 0.9546, 0.0, 0.9546, 0.9908, 0.9273, 0.9908, 0.9273, 0.0, 0.8049, 0.7578, 0.7801, 0.5596, 0.7888, 0.5586, 0.8148, 0.7664, 0.7801, 0.5596, 0.7556, 0.2042, 0.7643, 0.2039, 0.7888, 0.5586, 0.06436, 3.609e-07, 0.06436, 0.9908, 0.0191, 0.9908, 0.0191, 3.91e-07, 0.7833, 0.04817, 0.8109, 0.01269, 0.824, 0.01065, 0.7907, 0.05312, 0.8467, 0.7069, 0.8456, 0.6288, 0.8543, 0.6291, 0.8552, 0.7052, 0.6385, 0.9908, 0.6385, 1.203e-07, 0.7117, 6.015e-08, 0.7117, 0.9908, 0.0191, 3.91e-07, 0.0191, 0.9908, 3.524e-07, 0.9908, 0.0, 3.91e-07, 0.5663, 0.9908, 0.5663, 1.805e-07, 0.6385, 1.203e-07, 0.6385, 0.9908, 0.7473, 0.0, 0.7473, 0.9908, 0.7117, 0.9908, 0.7117, 6.015e-08, 0.637, 1.0, 0.5666, 1.0, 0.5663, 0.9908, 0.6385, 0.9908, 0.8456, 0.6288, 0.8467, 0.7069, 0.8384, 0.7086, 0.8373, 0.6285, 0.7833, 0.04817, 0.7567, 0.1261, 0.7484, 0.1244, 0.7761, 0.04337, 0.8467, 0.7069, 0.8733, 0.7849, 0.8661, 0.7897, 0.8384, 0.7086, 0.8733, 0.7849, 0.901, 0.8205, 0.8967, 0.8291, 0.8661, 0.7897, 0.8109, 0.01269, 0.7833, 0.04817, 0.7761, 0.04337, 0.8067, 0.003992, 0.8701, 0.2734, 0.8456, 0.6288, 0.8373, 0.6285, 0.8618, 0.2725, 0.7556, 0.2042, 0.7801, 0.5596, 0.7718, 0.5606, 0.7473, 0.2046, 0.8949, 0.07522, 0.8701, 0.2734, 0.8618, 0.2725, 0.887, 0.07151, 0.8049, 0.7578, 0.8111, 0.8074, 0.8033, 0.8118, 0.797, 0.7616, 0.7819, 0.1314, 0.7814, 0.2033, 0.7731, 0.2036, 0.7737, 0.1297, 0.8714, 0.6298, 0.872, 0.7017, 0.8637, 0.7034, 0.8631, 0.6295, 0.8053, 0.06287, 0.7819, 0.1314, 0.7737, 0.1297, 0.7981, 0.05806, 0.872, 0.7017, 0.8953, 0.7702, 0.8881, 0.775, 0.8637, 0.7034, 0.8953, 0.7702, 0.9273, 0.8033, 0.9192, 0.807, 0.8881, 0.775, 0.8373, 0.02976, 0.8053, 0.06287, 0.7981, 0.05806, 0.8291, 0.02615, 0.8958, 0.2765, 0.8714, 0.6298, 0.8631, 0.6295, 0.8875, 0.2755, 0.7814, 0.2033, 0.8057, 0.5565, 0.7975, 0.5575, 0.7731, 0.2036, 0.921, 0.07522, 0.8958, 0.2765, 0.8875, 0.2755, 0.9124, 0.07714, 0.831, 0.7578, 0.8373, 0.8082, 0.8286, 0.8055, 0.8224, 0.7559, 0.9141, 0.8225, 0.9192, 0.807, 0.9273, 0.8033, 0.9224, 0.8331, 0.8324, 0.0, 0.8373, 0.02976, 0.8291, 0.02615, 0.824, 0.01065, 0.9132, 0.0, 0.9273, 0.02489, 0.9186, 0.02754, 0.9114, 0.01473, 0.8214, 0.8183, 0.8286, 0.8055, 0.8373, 0.8082, 0.8232, 0.8331, 0.9577, 0.0, 0.971, 0.0, 0.9805, 0.009181, 0.9546, 0.009181, 0.8067, 0.003992, 0.8324, 0.0, 0.824, 0.01065, 0.8109, 0.01269, 0.8933, 0.02127, 0.9132, 0.0, 0.9114, 0.01473, 0.9011, 0.02567, 0.8111, 0.8074, 0.8214, 0.8183, 0.8232, 0.8331, 0.8033, 0.8118, 0.9546, 1.0, 0.9546, 0.009181, 0.9805, 0.009181, 0.9805, 1.0, 0.8057, 0.5565, 0.831, 0.7578, 0.8224, 0.7559, 0.7975, 0.5575, 0.9273, 0.02489, 0.921, 0.07522, 0.9124, 0.07714, 0.9186, 0.02754, 0.7801, 0.5596, 0.8049, 0.7578, 0.797, 0.7616, 0.7718, 0.5606, 0.9011, 0.02567, 0.8949, 0.07522, 0.887, 0.07151, 0.8933, 0.02127, 0.2454, 2.707e-07, 0.2454, 0.9908, 0.06436, 0.9908, 0.06436, 3.609e-07, 0.8111, 0.8074, 0.8049, 0.7578, 0.8148, 0.7664, 0.8214, 0.8183, 0.8214, 0.8183, 0.8148, 0.7664, 0.8224, 0.7559, 0.8286, 0.8055, 0.8788, 0.2745, 0.9049, 0.06668, 0.9124, 0.07714, 0.8875, 0.2755, 0.8701, 0.2734, 0.8949, 0.07522, 0.9049, 0.06668, 0.8788, 0.2745])
me_cube_002.materials.append(mat_material)
me_cube_002.use_remesh_preserve_volume = False
me_cube_002.use_remesh_preserve_attributes = False
me_cube_002.use_mirror_vertex_groups = False
me_cube_002.update()
me_cube_001 = bpy.data.meshes.new('Cube.001')
me_cube_001.from_pydata([(-1.0, -0.8593, 1.45), (-1.0, -0.8493, 1.584), (-1.0, -0.8979, 1.265), (-1.0, -0.9401, 2.067), (-1.0, -0.9856, 2.589), (-5.364e-07, -0.9399, 3.082), (-4.78e-07, -0.9592, 2.366), (-4.768e-07, -0.9611, 2.589), (-4.78e-07, -0.9978, 2.332), (-5.376e-07, -1.026, 2.345), (-5.364e-07, -0.9728, 3.115), (-4.768e-07, -1.007, 3.102), (-4.768e-07, -0.845, 1.8), (-5.364e-07, -0.9108, 2.072), (-4.79e-07, -0.9513, 2.326), (-4.768e-07, -0.8735, 1.749), (-5.364e-07, -0.9036, 1.753), (-4.79e-07, -1.019, 2.322), (-5.386e-07, -0.9969, 2.342), (-4.768e-07, -0.8653, 1.178), (-4.768e-07, -0.8692, 1.263), (-5.364e-07, -0.8259, 1.445), (-4.768e-07, -0.8127, 1.584), (-4.819e-07, -0.8375, 1.731), (-4.819e-07, -0.9059, 1.732), (-5.415e-07, -0.88, 1.751), (-4.768e-07, -0.8995, 1.156), (-5.364e-07, -0.933, 1.174), (-1.0, -0.955, 3.079), (-0.985, -0.9399, 3.082), (-1.0, -0.9761, 2.589), (-0.985, -0.9611, 2.589), (-0.985, -0.9592, 2.366), (-1.0, -0.9744, 2.37), (-0.985, -0.845, 1.8), (-1.0, -0.8599, 1.798), (-0.985, -0.9108, 2.072), (-1.0, -0.9255, 2.069), (-1.0, -0.9647, 2.315), (-0.985, -0.9513, 2.326), (-1.0, -0.8842, 1.264), (-0.985, -0.8692, 1.263), (-0.985, -0.8653, 1.178), (-1.0, -0.8806, 1.186), (-1.0, -0.8515, 1.721), (-0.985, -0.8375, 1.731), (-0.985, -0.8259, 1.445), (-1.0, -0.8407, 1.447), (-1.0, -0.8278, 1.584), (-0.985, -0.8127, 1.584), (-0.985, -1.029, 2.589), (-1.0, -1.014, 2.589), (-0.985, -0.9775, 2.059), (-1.0, -0.9628, 2.062), (-1.0, -0.9218, 1.268), (-0.985, -0.9369, 1.269), (-1.0, -0.8782, 1.453), (-0.985, -0.893, 1.456), (-0.985, -0.8807, 1.584), (-1.0, -0.8657, 1.584), (-1.0, -0.89, 1.724), (-0.985, -0.9059, 1.732), (-0.985, -0.88, 1.751), (-1.0, -0.8777, 1.733), (-1.0, -0.8773, 1.766), (-0.985, -0.8735, 1.749), (-1.0, -0.892, 1.768), (-0.985, -0.9036, 1.753), (-1.0, -1.003, 2.316), (-0.985, -1.019, 2.322), (-0.985, -0.9969, 2.342), (-1.0, -0.9934, 2.325), (-1.0, -0.9974, 2.35), (-0.985, -0.9978, 2.332), (-1.0, -1.012, 2.356), (-0.985, -1.026, 2.345), (-1.0, -0.9926, 3.09), (-0.985, -1.007, 3.102), (-0.985, -0.9728, 3.115), (-1.0, -0.9732, 3.097), (-1.0, -0.8992, 1.174), (-0.985, -0.8995, 1.156), (-1.0, -0.9184, 1.184), (-0.985, -0.933, 1.174)], [], [(28, 30, 4, 79), (32, 6, 8, 73), (38, 37, 3, 71), (13, 36, 39, 14), (42, 19, 26, 81), (48, 47, 0, 1), (21, 46, 49, 22), (47, 40, 2, 0), (40, 43, 80, 2), (1, 0, 56, 59), (22, 49, 45, 23), (4, 72, 74, 51), (6, 32, 31, 7), (30, 33, 72, 4), (71, 3, 53, 68), (3, 64, 66, 53), (14, 39, 70, 18), (34, 12, 15, 65), (20, 41, 46, 21), (79, 4, 51, 76), (61, 24, 25, 62), (23, 45, 62, 25), (19, 42, 41, 20), (81, 26, 27, 83), (7, 31, 29, 5), (63, 1, 59, 60), (2, 80, 82, 54), (0, 2, 54, 56), (37, 35, 64, 3), (10, 78, 77, 11), (73, 8, 9, 75), (12, 34, 36, 13), (69, 17, 18, 70), (44, 48, 1, 63), (65, 15, 16, 67), (33, 30, 31, 32), (30, 28, 29, 31), (37, 38, 39, 36), (35, 37, 36, 34), (43, 40, 41, 42), (47, 48, 49, 46), (48, 44, 45, 49), (40, 47, 46, 41), (57, 58, 59, 56), (55, 57, 56, 54), (63, 60, 61, 62), (60, 59, 58, 61), (44, 63, 62, 45), (66, 64, 65, 67), (64, 35, 34, 65), (53, 66, 67, 52), (71, 68, 69, 70), (68, 53, 52, 69), (38, 71, 70, 39), (74, 72, 73, 75), (72, 33, 32, 73), (51, 74, 75, 50), (79, 76, 77, 78), (28, 79, 78, 29), (76, 51, 50, 77), (82, 80, 81, 83), (80, 43, 42, 81), (54, 82, 83, 55), (5, 29, 78, 10)])
me_cube_001.polygons.foreach_set('use_smooth', [True] * 64)
_k = set([(28, 30), (29, 31), (30, 33), (31, 32), (34, 36), (35, 37), (36, 39), (37, 38), (40, 43), (40, 47), (41, 42), (41, 46), (44, 48), (45, 49), (46, 49), (47, 48), (50, 75), (50, 77), (51, 74), (51, 76), (52, 67), (52, 69), (53, 66), (53, 68), (54, 56), (54, 82), (55, 57), (55, 83), (56, 59), (57, 58), (58, 61), (59, 60)])
me_cube_001.attributes.new('sharp_edge', 'BOOLEAN', 'EDGE').data.foreach_set('value', [ (min(e.vertices), max(e.vertices)) in _k for e in me_cube_001.edges])
me_cube_001.materials.append(mat_material)
me_cube_001.use_remesh_preserve_volume = False
me_cube_001.use_remesh_preserve_attributes = False
me_cube_001.use_mirror_vertex_groups = False
me_cube_001.update()
me_cube = bpy.data.meshes.new('Cube')
me_cube.from_pydata([(1.0, 0.8906, 0.8729), (-1.0, 0.8906, 0.8729), (1.0, -0.177, 1.047), (-1.0, -0.177, 1.047), (-1.0, 0.5251, 1.043), (-1.0, 0.7982, 0.9684), (-1.0, 0.667, 1.031), (1.0, 0.7982, 0.9684), (1.0, 0.5251, 1.043), (1.0, 0.667, 1.031), (1.0, -1.005, 3.148), (-1.0, -1.005, 3.148), (1.0, -0.7242, 1.016), (1.0, -0.9369, 1.269), (1.0, -0.8536, 1.044), (1.0, -0.9315, 1.137), (-1.0, -0.9369, 1.269), (-1.0, -0.7242, 1.016), (-1.0, -0.9315, 1.137), (-1.0, -0.8536, 1.044), (1.0, -0.893, 1.456), (1.0, -0.8938, 1.712), (1.0, -0.8807, 1.584), (-1.0, -0.8938, 1.712), (-1.0, -0.893, 1.456), (-1.0, -0.8807, 1.584), (1.0, -0.9775, 2.059), (1.0, -1.029, 2.589), (1.0, -1.019, 2.323), (-1.0, -1.029, 2.589), (-1.0, -0.9775, 2.059), (-1.0, -1.019, 2.323), (1.0, 0.8367, 0.8207), (-1.0, 0.8367, 0.8207), (1.0, -0.175, 0.9719), (-1.0, -0.175, 0.9719), (-1.0, 0.5216, 0.9685), (-1.0, 0.7545, 0.9074), (-1.0, 0.6473, 0.9583), (1.0, 0.7545, 0.9074), (1.0, 0.5216, 0.9685), (1.0, 0.6473, 0.9583), (1.0, -1.08, 3.152), (-1.0, -1.08, 3.152), (1.0, -0.7301, 0.941), (1.0, -1.012, 1.276), (1.0, -0.8924, 0.9797), (1.0, -1.001, 1.109), (-1.0, -1.012, 1.276), (-1.0, -0.7301, 0.941), (-1.0, -1.001, 1.109), (-1.0, -0.8924, 0.9797), (1.0, -0.967, 1.468), (1.0, -0.9677, 1.7), (1.0, -0.9557, 1.584), (-1.0, -0.9677, 1.7), (-1.0, -0.967, 1.468), (-1.0, -0.9557, 1.584), (1.0, -1.051, 2.045), (1.0, -1.104, 2.589), (1.0, -1.093, 2.315), (-1.0, -1.104, 2.589), (-1.0, -1.051, 2.045), (-1.0, -1.093, 2.315), (1.0, 0.8624, 0.8206), (1.0, 0.8842, 0.8384), (-1.0, 0.8842, 0.8384), (-1.0, 0.8624, 0.8206), (1.0, -0.1757, 0.9956), (1.0, -0.1764, 1.024), (-1.0, -0.1764, 1.024), (-1.0, -0.1757, 0.9956), (-1.0, 0.5241, 1.02), (-1.0, 0.5227, 0.9921), (-1.0, 0.7681, 0.9265), (-1.0, 0.7849, 0.9498), (-1.0, 0.6535, 0.9809), (-1.0, 0.661, 1.009), (1.0, 0.7849, 0.9498), (1.0, 0.7681, 0.9265), (1.0, 0.5227, 0.9921), (1.0, 0.5241, 1.02), (1.0, 0.661, 1.009), (1.0, 0.6535, 0.9809), (1.0, -1.028, 3.17), (1.0, -1.056, 3.172), (-1.0, -1.056, 3.172), (-1.0, -1.028, 3.17), (1.0, -0.726, 0.9929), (1.0, -0.7282, 0.9644), (1.0, -0.9881, 1.274), (1.0, -0.9597, 1.271), (1.0, -0.8805, 0.9993), (1.0, -0.8652, 1.025), (1.0, -0.98, 1.118), (1.0, -0.9523, 1.129), (-1.0, -0.9597, 1.271), (-1.0, -0.9881, 1.274), (-1.0, -0.7282, 0.9644), (-1.0, -0.726, 0.9929), (-1.0, -0.9523, 1.129), (-1.0, -0.98, 1.118), (-1.0, -0.8652, 1.025), (-1.0, -0.8805, 0.9993), (1.0, -0.9157, 1.46), (1.0, -0.9437, 1.464), (1.0, -0.9444, 1.704), (1.0, -0.9165, 1.708), (1.0, -0.9322, 1.584), (1.0, -0.9037, 1.584), (-1.0, -0.9165, 1.708), (-1.0, -0.9444, 1.704), (-1.0, -0.9437, 1.464), (-1.0, -0.9157, 1.46), (-1.0, -0.9037, 1.584), (-1.0, -0.9322, 1.584), (1.0, -1.0, 2.055), (1.0, -1.028, 2.049), (1.0, -1.08, 2.589), (1.0, -1.052, 2.589), (1.0, -1.07, 2.318), (1.0, -1.042, 2.32), (-1.0, -1.052, 2.589), (-1.0, -1.08, 2.589), (-1.0, -1.028, 2.049), (-1.0, -1.0, 2.055), (-1.0, -1.042, 2.32), (-1.0, -1.07, 2.318)], [], [(8, 4, 3, 2), (4, 8, 9, 6), (6, 9, 7, 5), (0, 1, 5, 7), (2, 3, 17, 12), (12, 17, 19, 14), (14, 19, 18, 15), (15, 18, 16, 13), (27, 29, 11, 10), (20, 24, 25, 22), (22, 25, 23, 21), (13, 16, 24, 20), (26, 30, 31, 28), (28, 31, 29, 27), (21, 23, 30, 26), (40, 34, 35, 36), (36, 38, 41, 40), (38, 37, 39, 41), (32, 39, 37, 33), (34, 44, 49, 35), (44, 46, 51, 49), (46, 47, 50, 51), (47, 45, 48, 50), (59, 42, 43, 61), (52, 54, 57, 56), (54, 53, 55, 57), (45, 52, 56, 48), (58, 60, 63, 62), (60, 59, 61, 63), (53, 58, 62, 55), (0, 7, 78, 65), (4, 6, 77, 72), (9, 8, 81, 82), (6, 5, 75, 77), (7, 9, 82, 78), (1, 0, 65, 66), (5, 1, 66, 75), (2, 12, 88, 69), (73, 76, 38, 36), (86, 123, 61, 43), (12, 14, 93, 88), (19, 17, 99, 102), (14, 15, 95, 93), (18, 19, 102, 100), (13, 20, 104, 91), (103, 98, 49, 51), (8, 2, 69, 81), (3, 4, 72, 70), (20, 22, 109, 104), (25, 24, 113, 114), (21, 26, 116, 107), (115, 112, 56, 57), (15, 13, 91, 95), (16, 18, 100, 96), (26, 28, 121, 116), (31, 30, 125, 126), (28, 27, 119, 121), (29, 31, 126, 122), (22, 21, 107, 109), (23, 25, 114, 110), (10, 11, 87, 84), (11, 29, 122, 87), (89, 92, 46, 44), (85, 86, 43, 42), (111, 115, 57, 55), (124, 111, 55, 62), (127, 124, 62, 63), (123, 127, 63, 61), (120, 118, 59, 60), (97, 101, 50, 48), (92, 94, 47, 46), (30, 23, 110, 125), (108, 106, 53, 54), (117, 120, 60, 58), (106, 117, 58, 53), (71, 73, 36, 35), (98, 71, 35, 49), (24, 16, 96, 113), (94, 90, 45, 47), (105, 108, 54, 52), (112, 97, 48, 56), (101, 103, 51, 50), (90, 105, 52, 45), (27, 10, 84, 119), (17, 3, 70, 99), (80, 68, 34, 40), (68, 89, 44, 34), (74, 67, 33, 37), (83, 80, 40, 41), (79, 83, 41, 39), (118, 85, 42, 59), (76, 74, 37, 38), (67, 64, 32, 33), (123, 86, 87, 122), (85, 118, 119, 84), (111, 124, 125, 110), (117, 106, 107, 116), (127, 123, 122, 126), (118, 120, 121, 119), (124, 127, 126, 125), (120, 117, 116, 121), (97, 112, 113, 96), (105, 90, 91, 104), (115, 111, 110, 114), (106, 108, 109, 107), (112, 115, 114, 113), (108, 105, 104, 109), (71, 98, 99, 70), (89, 68, 69, 88), (101, 97, 96, 100), (90, 94, 95, 91), (103, 101, 100, 102), (94, 92, 93, 95), (98, 103, 102, 99), (92, 89, 88, 93), (86, 85, 84, 87), (73, 71, 70, 72), (68, 80, 81, 69), (67, 74, 75, 66), (79, 64, 65, 78), (83, 79, 78, 82), (74, 76, 77, 75), (80, 83, 82, 81), (76, 73, 72, 77), (64, 67, 66, 65), (64, 79, 39, 32)])
me_cube.polygons.foreach_set('use_smooth', [True] * 126)
_k = set([(0, 7), (0, 65), (1, 5), (1, 66), (2, 8), (2, 12), (3, 4), (3, 17), (4, 6), (5, 6), (7, 9), (8, 9), (10, 27), (10, 84), (11, 29), (11, 87), (12, 14), (13, 15), (13, 20), (14, 15), (16, 18), (16, 24), (17, 19), (18, 19), (20, 22), (21, 22), (21, 26), (23, 25), (23, 30), (24, 25), (26, 28), (27, 28), (29, 31), (30, 31), (32, 39), (32, 64), (33, 37), (33, 67), (34, 40), (34, 44), (35, 36), (35, 49), (36, 38), (37, 38), (39, 41), (40, 41), (42, 59), (42, 85), (43, 61), (43, 86), (44, 46), (45, 47), (45, 52), (46, 47), (48, 50), (48, 56), (49, 51), (50, 51), (52, 54), (53, 54), (53, 58), (55, 57), (55, 62), (56, 57), (58, 60), (59, 60), (61, 63), (62, 63), (64, 65), (66, 67), (84, 85), (86, 87)])
me_cube.attributes.new('sharp_edge', 'BOOLEAN', 'EDGE').data.foreach_set('value', [ (min(e.vertices), max(e.vertices)) in _k for e in me_cube.edges])
me_cube.materials.append(mat_material)
me_cube.use_remesh_preserve_volume = False
me_cube.use_remesh_preserve_attributes = False
me_cube.use_mirror_vertex_groups = False
me_cube.update()

# ---- objects
ob_cylinder_006 = bpy.data.objects.new('Cylinder.006', me_cylinder_003)
ob_cylinder_005 = bpy.data.objects.new('Cylinder.005', me_cylinder_003)
ob_cylinder_004 = bpy.data.objects.new('Cylinder.004', me_cylinder_003)
ob_cylinder_003 = bpy.data.objects.new('Cylinder.003', me_cylinder_003)
ob_cylinder_002 = bpy.data.objects.new('Cylinder.002', me_cylinder_003)
ob_cylinder_001 = bpy.data.objects.new('Cylinder.001', me_cylinder_002)
ob_cylinder = bpy.data.objects.new('Cylinder', me_cylinder)
ob_cube_003 = bpy.data.objects.new('Cube.003', me_cube_003)
ob_cube_002 = bpy.data.objects.new('Cube.002', me_cube_002)
ob_cube_001 = bpy.data.objects.new('Cube.001', me_cube_001)
ob_cube = bpy.data.objects.new('Cube', me_cube)

# ---- transforms, parenting, visibility, modifiers, constraints
ob_cylinder_006.location = (-0.00845, 0.384, 0.07361)
ob_cylinder_006.rotation_euler = (0.0, -0.0, -0.541)
ob_cylinder_006.scale = (0.3375, 0.3375, 0.3375)
ob_cylinder_006.lineart.crease_threshold = 0.0
_m = ob_cylinder_006.modifiers.new('EdgeSplit', 'EDGE_SPLIT')
_m.use_edge_angle = False
ob_cylinder_005.location = (0.3474, 0.1314, 0.07361)
ob_cylinder_005.rotation_euler = (0.0, -0.0, 1.038)
ob_cylinder_005.scale = (0.3375, 0.3375, 0.3375)
ob_cylinder_005.lineart.crease_threshold = 0.0
_m = ob_cylinder_005.modifiers.new('EdgeSplit', 'EDGE_SPLIT')
_m.use_edge_angle = False
ob_cylinder_004.location = (-0.354, 0.1296, 0.07361)
ob_cylinder_004.rotation_euler = (0.0, -0.0, 4.359)
ob_cylinder_004.scale = (0.3375, 0.3375, 0.3375)
ob_cylinder_004.lineart.crease_threshold = 0.0
_m = ob_cylinder_004.modifiers.new('EdgeSplit', 'EDGE_SPLIT')
_m.use_edge_angle = False
ob_cylinder_003.location = (-0.2216, -0.2807, 0.07361)
ob_cylinder_003.rotation_euler = (0.0, -0.0, 0.3165)
ob_cylinder_003.scale = (0.3375, 0.3375, 0.3375)
ob_cylinder_003.lineart.crease_threshold = 0.0
_m = ob_cylinder_003.modifiers.new('EdgeSplit', 'EDGE_SPLIT')
_m.use_edge_angle = False
ob_cylinder_002.location = (0.2122, -0.2807, 0.07361)
ob_cylinder_002.rotation_euler = (0.0, -0.0, 0.02271)
ob_cylinder_002.scale = (0.3375, 0.3375, 0.3375)
ob_cylinder_002.lineart.crease_threshold = 0.0
_m = ob_cylinder_002.modifiers.new('EdgeSplit', 'EDGE_SPLIT')
_m.use_edge_angle = False
ob_cylinder_001.location = (0.0, 0.01669, 0.1515)
ob_cylinder_001.scale = (0.3375, 0.3375, 0.3375)
ob_cylinder_001.lineart.crease_threshold = 0.0
_m = ob_cylinder_001.modifiers.new('EdgeSplit', 'EDGE_SPLIT')
_m.use_edge_angle = False
ob_cylinder.location = (9.58e-18, 0.01669, 0.4957)
ob_cylinder.scale = (0.3375, 0.3375, 0.3375)
ob_cylinder.lineart.crease_threshold = 0.0
_m = ob_cylinder.modifiers.new('EdgeSplit', 'EDGE_SPLIT')
_m.use_edge_angle = False
ob_cube_003.location = (0.0, 0.0, 0.2401)
ob_cube_003.rotation_euler = (0.0, -0.0, 3.142)
ob_cube_003.scale = (0.3375, 0.3375, 0.3375)
ob_cube_003.lock_rotations_4d = False
ob_cube_003.empty_display_type = 'ARROWS'
ob_cube_003.lineart.crease_threshold = 0.0
_m = ob_cube_003.modifiers.new('EdgeSplit', 'EDGE_SPLIT')
_m.use_edge_angle = False
ob_cube_002.location = (0.0, 0.0, 0.2401)
ob_cube_002.rotation_euler = (0.0, -0.0, 3.142)
ob_cube_002.scale = (0.3259, 0.3375, 0.3375)
ob_cube_002.lock_rotations_4d = False
ob_cube_002.empty_display_type = 'ARROWS'
ob_cube_002.lineart.crease_threshold = 0.0
_m = ob_cube_002.modifiers.new('Subsurf', 'SUBSURF')
_m.uv_smooth = 'PRESERVE_CORNERS'
_m.quality = 2
_m.show_only_control_edges = False
ob_cube_001.location = (0.0, 0.0, 0.2401)
ob_cube_001.rotation_euler = (0.0, -0.0, 3.142)
ob_cube_001.scale = (0.3259, 0.3375, 0.3375)
ob_cube_001.lock_rotations_4d = False
ob_cube_001.empty_display_type = 'ARROWS'
ob_cube_001.lineart.crease_threshold = 0.0
_m = ob_cube_001.modifiers.new('Subsurf', 'SUBSURF')
_m.uv_smooth = 'PRESERVE_CORNERS'
_m.quality = 2
_m.show_only_control_edges = False
_m = ob_cube_001.modifiers.new('Mirror', 'MIRROR')
ob_cube.location = (0.0, 0.0, 0.2401)
ob_cube.rotation_euler = (0.0, -0.0, 3.142)
ob_cube.scale = (0.3375, 0.3375, 0.3375)
ob_cube.lock_rotations_4d = False
ob_cube.empty_display_type = 'ARROWS'
ob_cube.lineart.crease_threshold = 0.0
_m = ob_cube.modifiers.new('EdgeSplit', 'EDGE_SPLIT')
_m.use_edge_angle = False

# ---- collection membership
col_collection_1.objects.link(ob_cylinder_006)
col_collection_1.objects.link(ob_cylinder_005)
col_collection_1.objects.link(ob_cylinder_004)
col_collection_1.objects.link(ob_cylinder_003)
col_collection_1.objects.link(ob_cylinder_002)
col_collection_1.objects.link(ob_cylinder_001)
col_collection_1.objects.link(ob_cylinder)
col_collection_1.objects.link(ob_cube_003)
col_collection_1.objects.link(ob_cube_002)
col_collection_1.objects.link(ob_cube_001)
col_collection_1.objects.link(ob_cube)

# ---- scene / render settings (as saved in the file)
scene.frame_start = 1; scene.frame_end = 250; scene.frame_set(1)
scene.render.engine = 'BLENDER_EEVEE_NEXT'
scene.render.resolution_percentage = 50
scene.render.dither_intensity = 0.0
scene.cycles.use_denoising = False
scene.cycles.samples = 128
scene.cycles.sampling_pattern = 'TABULATED_SOBOL'
scene.cycles.use_adaptive_sampling = False
scene.cycles.use_light_tree = False
scene.cycles.blur_glossy = 0.0
scene.cycles.sample_clamp_indirect = 0.0
scene.view_settings.view_transform = 'Standard'
bpy.context.view_layer.update()

# ---- added for rendering (the .blend has no active camera and no usable light): camera, sun
cam_auto = bpy.data.cameras.new('AutoCamera')
cam_auto.lens = 50.0
cam_auto.sensor_width = 36.0
cam_auto.clip_end = 1000.0
ob_auto_camera = bpy.data.objects.new('AutoCamera', cam_auto)
scene.collection.objects.link(ob_auto_camera)
ob_auto_camera.location = (1.57185, -1.83436, 1.91244)
ob_auto_camera.rotation_euler = (1.09748, -7.21219e-08, 0.694738)
scene.camera = ob_auto_camera
light_auto_sun = bpy.data.lights.new('AutoSun', 'SUN')
light_auto_sun.energy = 3.0
light_auto_sun.angle = 0.0523599
ob_auto_sun = bpy.data.objects.new('AutoSun', light_auto_sun)
scene.collection.objects.link(ob_auto_sun)
ob_auto_sun.rotation_euler = (0.872665, 0.174533, 0.523599)
bpy.context.view_layer.update()
